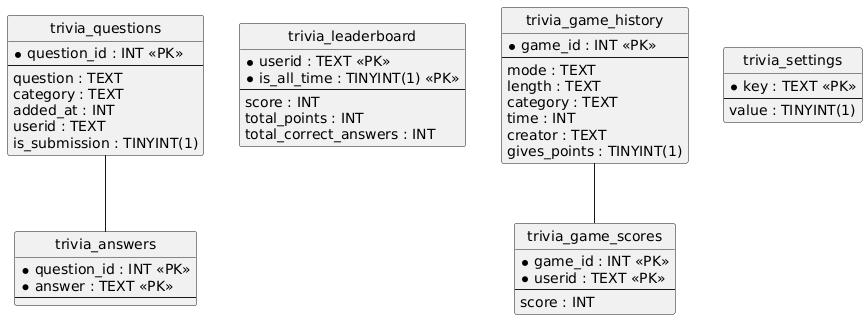

The diagram above was rendered by PlantUML. Its source (embedded in the PNG):
@startuml
hide circle
skinparam linetype ortho

entity "trivia_questions" as trivia_questions {
  * question_id : INT <<PK>>
  --
  question : TEXT
  category : TEXT
  added_at : INT
  userid : TEXT
  is_submission : TINYINT(1)
}

entity "trivia_answers" as trivia_answers {
  * question_id : INT <<PK>>
  * answer : TEXT <<PK>>
  --
}

entity "trivia_leaderboard" as trivia_leaderboard {
  * userid : TEXT <<PK>>
  * is_all_time : TINYINT(1) <<PK>>
  --
  score : INT
  total_points : INT
  total_correct_answers : INT
}

entity "trivia_game_history" as trivia_game_history {
  * game_id : INT <<PK>>
  --
  mode : TEXT
  length : TEXT
  category : TEXT
  time : INT
  creator : TEXT
  gives_points : TINYINT(1)
}

entity "trivia_game_scores" as trivia_game_scores {
  * game_id : INT <<PK>>
  * userid : TEXT <<PK>>
  --
  score : INT
}

entity "trivia_settings" as trivia_settings {
  * key : TEXT <<PK>>
  --
  value : TINYINT(1)
}

trivia_questions -- trivia_answers
trivia_game_history -- trivia_game_scores
@enduml